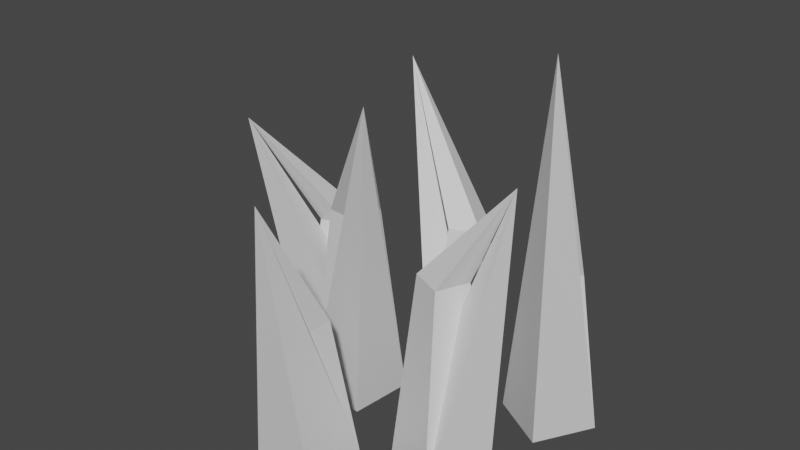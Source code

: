 # Source: Planta2.blend  (saved by Blender 3.2.14; exported with 4.5.12 LTS)
import bpy
from mathutils import Matrix  # noqa: F401  (used for matrix-valued properties, if any)

bpy.ops.wm.read_factory_settings(use_empty=True)
scene = bpy.context.scene
scene.name = 'Scene'

# ---- collections
col_collection = bpy.data.collections.new('Collection'); scene.collection.children.link(col_collection)

# ---- materials (node trees are filled in below, after node groups)
mat_planta = bpy.data.materials.new('Planta')
mat_planta.alpha_threshold = 0.0
mat_planta.use_transparent_shadow = False
mat_planta.line_color = (0.0, 0.0, 0.0, 1.0)

# ---- material node trees
mat_planta.use_nodes = True; mat_planta.node_tree.nodes.clear()
_N = mat_planta.node_tree.nodes; _L = mat_planta.node_tree.links
n0 = _N.new('ShaderNodeOutputMaterial'); n0.name = 'Material Output'; n0.location = (300, 300)
n1 = _N.new('ShaderNodeBsdfPrincipled'); n1.name = 'Principled BSDF'; n1.location = (10, 300)
n1.distribution = 'GGX'
n1.subsurface_method = 'RANDOM_WALK_SKIN'
n1.inputs[2].default_value = 0.4
n1.inputs[3].default_value = 1.45
n1.inputs[27].default_value = (0.0, 0.0, 0.0, 1.0)
n1.inputs[28].default_value = 1.0
_L.new(n1.outputs[0], n0.inputs[0])
n0.is_active_output = True

# ---- world
world_world = bpy.data.worlds.new('World'); scene.world = world_world
world_world.use_nodes = True; world_world.node_tree.nodes.clear()
_N = world_world.node_tree.nodes; _L = world_world.node_tree.links
n0 = _N.new('ShaderNodeOutputWorld'); n0.name = 'World Output'; n0.location = (300, 300)
n1 = _N.new('ShaderNodeBackground'); n1.name = 'Background'; n1.location = (10, 300)
n1.inputs[0].default_value = (0.05088, 0.05088, 0.05088, 1.0)
_L.new(n1.outputs[0], n0.inputs[0])
n0.is_active_output = True
world_world.color = (0.05088, 0.05088, 0.05088)
world_world.use_sun_shadow = False
world_world.sun_shadow_jitter_overblur = 0.0

# ---- meshes
me_cube = bpy.data.meshes.new('Cube')
me_cube.from_pydata([(0.04628, -0.1742, 0.0), (0.04628, -0.2887, 0.0), (-0.06821, -0.1742, 0.0), (0.008736, -0.3309, 0.4851), (-0.06821, -0.2887, 0.0), (0.01766, -0.2029, 0.2472), (-0.03959, -0.2601, 0.2472), (0.01766, -0.2601, 0.2472), (-0.03959, -0.2029, 0.2472), (0.06725, 0.1504, 0.0), (0.02251, 0.2558, 0.0), (-0.03814, 0.1056, 0.0), (-0.1683, 0.2206, 0.5157), (-0.08288, 0.211, 0.0), (0.02972, 0.1655, 0.2522), (-0.04535, 0.1959, 0.2522), (0.007349, 0.2182, 0.2522), (-0.02298, 0.1432, 0.2522), (-0.1626, 0.1376, 2.328e-10), (-0.2732, 0.108, 2.328e-10), (-0.133, 0.02699, 2.328e-10), (-0.2649, -0.08592, 0.4677), (-0.2436, -0.002642, 2.328e-10), (-0.1828, 0.1025, 0.2503), (-0.2233, 0.03242, 0.2503), (-0.2381, 0.08771, 0.2503), (-0.168, 0.04723, 0.2503), (0.209, 0.1757, 0.0), (0.1517, 0.07655, 0.0), (0.3081, 0.1185, 0.0), (0.2947, -0.05469, 0.6881), (0.2509, 0.01931, 0.0), (0.2195, 0.1366, 0.2816), (0.2404, 0.05841, 0.2816), (0.1908, 0.08703, 0.2816), (0.269, 0.108, 0.2816), (-0.1262, 0.02479, 0.0), (-0.1382, -0.08908, 0.0), (-0.01238, 0.01282, 0.0), (0.04574, -0.1509, 0.5827), (-0.02434, -0.1011, 0.0), (-0.1008, -0.006673, 0.3425), (-0.04982, -0.06959, 0.3425), (-0.1068, -0.06361, 0.3425), (-0.04384, -0.01266, 0.3425), (0.09532, -0.1532, 0.0), (0.1999, -0.1998, 0.0), (0.1419, -0.04862, 0.0), (0.2758, -0.1037, 0.5097), (0.2465, -0.09519, 0.0), (0.1331, -0.1387, 0.3425), (0.2087, -0.1097, 0.3425), (0.1854, -0.162, 0.3425), (0.1564, -0.08641, 0.3425)], [], [(7, 3, 6), (6, 3, 8), (5, 3, 7), (8, 3, 5), (2, 8, 5, 0), (0, 5, 7, 1), (4, 6, 8, 2), (1, 7, 6, 4), (16, 15, 12), (15, 17, 12), (14, 16, 12), (17, 14, 12), (11, 9, 14, 17), (9, 10, 16, 14), (13, 11, 17, 15), (10, 13, 15, 16), (25, 24, 21), (24, 26, 21), (23, 25, 21), (26, 23, 21), (20, 18, 23, 26), (18, 19, 25, 23), (22, 20, 26, 24), (19, 22, 24, 25), (34, 33, 30), (33, 35, 30), (32, 34, 30), (35, 32, 30), (29, 27, 32, 35), (27, 28, 34, 32), (31, 29, 35, 33), (28, 31, 33, 34), (43, 42, 39), (42, 44, 39), (41, 43, 39), (44, 41, 39), (38, 36, 41, 44), (36, 37, 43, 41), (40, 38, 44, 42), (37, 40, 42, 43), (52, 51, 48), (51, 53, 48), (50, 52, 48), (53, 50, 48), (47, 45, 50, 53), (45, 46, 52, 50), (49, 47, 53, 51), (46, 49, 51, 52)])
_uv = me_cube.uv_layers.new(name='UVMap')
_uv.uv.foreach_set('vector', [0.5, 0.75, 0.625, 1.0, 0.5, 1.0, 0.5, 0.0, 0.625, 0.25, 0.5, 0.25, 0.5, 0.5, 0.625, 0.75, 0.5, 0.75, 0.5, 0.25, 0.625, 0.5, 0.5, 0.5, 0.375, 0.25, 0.5, 0.25, 0.5, 0.5, 0.375, 0.5, 0.375, 0.5, 0.5, 0.5, 0.5, 0.75, 0.375, 0.75, 0.375, 0.0, 0.5, 0.0, 0.5, 0.25, 0.375, 0.25, 0.375, 0.75, 0.5, 0.75, 0.5, 1.0, 0.375, 1.0, 0.5, 0.75, 0.5, 1.0, 0.625, 1.0, 0.5, 0.0, 0.5, 0.25, 0.625, 0.25, 0.5, 0.5, 0.5, 0.75, 0.625, 0.75, 0.5, 0.25, 0.5, 0.5, 0.625, 0.5, 0.375, 0.25, 0.375, 0.5, 0.5, 0.5, 0.5, 0.25, 0.375, 0.5, 0.375, 0.75, 0.5, 0.75, 0.5, 0.5, 0.375, 0.0, 0.375, 0.25, 0.5, 0.25, 0.5, 0.0, 0.375, 0.75, 0.375, 1.0, 0.5, 1.0, 0.5, 0.75, 0.5, 0.75, 0.5, 1.0, 0.625, 1.0, 0.5, 0.0, 0.5, 0.25, 0.625, 0.25, 0.5, 0.5, 0.5, 0.75, 0.625, 0.75, 0.5, 0.25, 0.5, 0.5, 0.625, 0.5, 0.375, 0.25, 0.375, 0.5, 0.5, 0.5, 0.5, 0.25, 0.375, 0.5, 0.375, 0.75, 0.5, 0.75, 0.5, 0.5, 0.375, 0.0, 0.375, 0.25, 0.5, 0.25, 0.5, 0.0, 0.375, 0.75, 0.375, 1.0, 0.5, 1.0, 0.5, 0.75, 0.5, 0.75, 0.5, 1.0, 0.625, 1.0, 0.5, 0.0, 0.5, 0.25, 0.625, 0.25, 0.5, 0.5, 0.5, 0.75, 0.625, 0.75, 0.5, 0.25, 0.5, 0.5, 0.625, 0.5, 0.375, 0.25, 0.375, 0.5, 0.5, 0.5, 0.5, 0.25, 0.375, 0.5, 0.375, 0.75, 0.5, 0.75, 0.5, 0.5, 0.375, 0.0, 0.375, 0.25, 0.5, 0.25, 0.5, 0.0, 0.375, 0.75, 0.375, 1.0, 0.5, 1.0, 0.5, 0.75, 0.5, 0.75, 0.5, 1.0, 0.625, 1.0, 0.5, 0.0, 0.5, 0.25, 0.625, 0.25, 0.5, 0.5, 0.5, 0.75, 0.625, 0.75, 0.5, 0.25, 0.5, 0.5, 0.625, 0.5, 0.375, 0.25, 0.375, 0.5, 0.5, 0.5, 0.5, 0.25, 0.375, 0.5, 0.375, 0.75, 0.5, 0.75, 0.5, 0.5, 0.375, 0.0, 0.375, 0.25, 0.5, 0.25, 0.5, 0.0, 0.375, 0.75, 0.375, 1.0, 0.5, 1.0, 0.5, 0.75, 0.5, 0.75, 0.5, 1.0, 0.625, 1.0, 0.5, 0.0, 0.5, 0.25, 0.625, 0.25, 0.5, 0.5, 0.5, 0.75, 0.625, 0.75, 0.5, 0.25, 0.5, 0.5, 0.625, 0.5, 0.375, 0.25, 0.375, 0.5, 0.5, 0.5, 0.5, 0.25, 0.375, 0.5, 0.375, 0.75, 0.5, 0.75, 0.5, 0.5, 0.375, 0.0, 0.375, 0.25, 0.5, 0.25, 0.5, 0.0, 0.375, 0.75, 0.375, 1.0, 0.5, 1.0, 0.5, 0.75])
me_cube.materials.append(mat_planta)
me_cube.use_mirror_vertex_groups = False
me_cube.update()
me_cube_001 = bpy.data.meshes.new('Cube.001')
me_cube_001.from_pydata([(0.04628, -0.1742, 0.0), (0.04628, -0.2887, 0.0), (-0.06821, -0.1742, 0.0), (0.008736, -0.3309, 0.4851), (-0.06821, -0.2887, 0.0), (0.06725, 0.1504, 0.0), (0.02251, 0.2558, 0.0), (-0.03814, 0.1056, 0.0), (-0.1683, 0.2206, 0.5157), (-0.08288, 0.211, 0.0), (-0.1626, 0.1376, 2.328e-10), (-0.2732, 0.108, 2.328e-10), (-0.133, 0.02699, 2.328e-10), (-0.2649, -0.08592, 0.4677), (-0.2436, -0.002642, 2.328e-10), (0.209, 0.1757, 0.0), (0.1517, 0.07655, 0.0), (0.3081, 0.1185, 0.0), (0.2947, -0.05469, 0.6881), (0.2509, 0.01931, 0.0), (-0.1262, 0.02479, 0.0), (-0.1382, -0.08908, 0.0), (-0.01238, 0.01282, 0.0), (0.04574, -0.1509, 0.5827), (-0.02434, -0.1011, 0.0), (0.09532, -0.1532, 0.0), (0.1999, -0.1998, 0.0), (0.1419, -0.04862, 0.0), (0.2758, -0.1037, 0.5097), (0.2465, -0.09519, 0.0)], [], [(10, 11, 13), (14, 13, 11), (14, 12, 13), (12, 10, 13), (19, 17, 18), (15, 16, 18), (9, 7, 8), (5, 6, 8), (9, 8, 6), (7, 5, 8), (19, 18, 16), (17, 15, 18), (29, 27, 28), (27, 25, 28), (25, 26, 28), (29, 28, 26), (4, 1, 3), (20, 21, 23), (24, 23, 21), (4, 3, 2), (2, 3, 0), (0, 3, 1), (24, 22, 23), (22, 20, 23)])
_uv = me_cube_001.uv_layers.new(name='UVMap')
_uv.uv.foreach_set('vector', [0.0, 0.0, 0.0, 0.0, 0.0, 0.0, 0.0, 0.0, 0.0, 0.0, 0.0, 0.0, 0.0, 0.0, 0.0, 0.0, 0.0, 0.0, 0.0, 0.0, 0.0, 0.0, 0.0, 0.0, 0.0, 0.0, 0.0, 0.0, 0.0, 0.0, 0.0, 0.0, 0.0, 0.0, 0.0, 0.0, 0.0, 0.0, 0.0, 0.0, 0.0, 0.0, 0.0, 0.0, 0.0, 0.0, 0.0, 0.0, 0.0, 0.0, 0.0, 0.0, 0.0, 0.0, 0.0, 0.0, 0.0, 0.0, 0.0, 0.0, 0.0, 0.0, 0.0, 0.0, 0.0, 0.0, 0.0, 0.0, 0.0, 0.0, 0.0, 0.0, 0.0, 0.0, 0.0, 0.0, 0.0, 0.0, 0.0, 0.0, 0.0, 0.0, 0.0, 0.0, 0.0, 0.0, 0.0, 0.0, 0.0, 0.0, 0.0, 0.0, 0.0, 0.0, 0.0, 0.0, 0.0, 0.0, 0.0, 0.0, 0.0, 0.0, 0.0, 0.0, 0.0, 0.0, 0.0, 0.0, 0.0, 0.0, 0.0, 0.0, 0.0, 0.0, 0.0, 0.0, 0.0, 0.0, 0.0, 0.0, 0.0, 0.0, 0.0, 0.0, 0.0, 0.0, 0.0, 0.0, 0.0, 0.0, 0.0, 0.0, 0.0, 0.0, 0.0, 0.0, 0.0, 0.0, 0.0, 0.0, 0.0, 0.0, 0.0, 0.0])
me_cube_001.materials.append(mat_planta)
me_cube_001.use_mirror_vertex_groups = False
me_cube_001.update()

# ---- objects
ob_planta_lod0 = bpy.data.objects.new('Planta_LOD0', me_cube)
ob_planta_lod1 = bpy.data.objects.new('Planta_LOD1', me_cube_001)

# ---- transforms, parenting, visibility, modifiers, constraints
ob_planta_lod0.location = (0.0, 0.0, 0.0)
ob_planta_lod0.lock_rotations_4d = False
ob_planta_lod0.empty_display_type = 'ARROWS'
ob_planta_lod0.lineart.crease_threshold = 0.0
ob_planta_lod1.location = (0.0, 0.0, 0.0)
ob_planta_lod1.lock_rotations_4d = False
ob_planta_lod1.empty_display_type = 'ARROWS'
ob_planta_lod1.lineart.crease_threshold = 0.0

# ---- collection membership
col_collection.objects.link(ob_planta_lod0)
col_collection.objects.link(ob_planta_lod1)

# ---- scene / render settings (as saved in the file)
scene.frame_start = 1; scene.frame_end = 250; scene.frame_set(1)
scene.render.engine = 'BLENDER_EEVEE_NEXT'
scene.cycles.sampling_pattern = 'TABULATED_SOBOL'
scene.cycles.use_light_tree = False
scene.view_settings.view_transform = 'Filmic'
bpy.context.view_layer.update()

# ---- added for rendering (the .blend has no active camera and no usable light): camera, sun
cam_auto = bpy.data.cameras.new('AutoCamera')
cam_auto.lens = 50.0
cam_auto.sensor_width = 36.0
cam_auto.clip_end = 1000.0
ob_auto_camera = bpy.data.objects.new('AutoCamera', cam_auto)
scene.collection.objects.link(ob_auto_camera)
ob_auto_camera.location = (1.01208, -1.23112, 1.13972)
ob_auto_camera.rotation_euler = (1.09748, -7.21219e-08, 0.694738)
scene.camera = ob_auto_camera
light_auto_sun = bpy.data.lights.new('AutoSun', 'SUN')
light_auto_sun.energy = 3.0
light_auto_sun.angle = 0.0523599
ob_auto_sun = bpy.data.objects.new('AutoSun', light_auto_sun)
scene.collection.objects.link(ob_auto_sun)
ob_auto_sun.rotation_euler = (0.872665, 0.174533, 0.523599)
bpy.context.view_layer.update()
